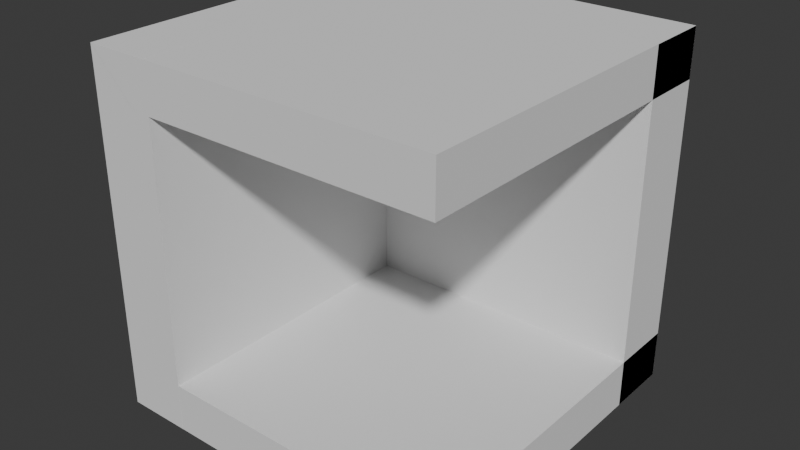 # Source: Boxblend.blend  (saved by Blender 4.0.36; exported with 4.5.12 LTS)
import bpy
from mathutils import Matrix  # noqa: F401  (used for matrix-valued properties, if any)

bpy.ops.wm.read_factory_settings(use_empty=True)
scene = bpy.context.scene
scene.name = 'Scene'

# ---- collections
col_collection = bpy.data.collections.new('Collection'); scene.collection.children.link(col_collection)

# ---- world
world_world = bpy.data.worlds.new('World'); scene.world = world_world
world_world.use_nodes = True; world_world.node_tree.nodes.clear()
_N = world_world.node_tree.nodes; _L = world_world.node_tree.links
n0 = _N.new('ShaderNodeOutputWorld'); n0.name = 'World Output'; n0.location = (300, 300)
n1 = _N.new('ShaderNodeBackground'); n1.name = 'Background'; n1.location = (10, 300)
n1.inputs[0].default_value = (0.05088, 0.05088, 0.05088, 1.0)
_L.new(n1.outputs[0], n0.inputs[0])
n0.is_active_output = True
world_world.color = (0.05088, 0.05088, 0.05088)
world_world.use_sun_shadow = False
world_world.sun_shadow_jitter_overblur = 0.0

# ---- meshes
me_cube_002 = bpy.data.meshes.new('Cube.002')
me_cube_002.from_pydata([(-1.0, -1.0, -1.0), (-1.0, -1.0, -0.7302), (-1.0, 1.0, -1.0), (-1.0, 1.0, -0.7302), (1.0, -1.0, -1.0), (1.0, -1.0, -0.7302), (1.0, 1.0, -1.0), (1.0, 1.0, -0.7302)], [], [(0, 1, 3, 2), (2, 3, 7, 6), (6, 7, 5, 4), (4, 5, 1, 0), (2, 6, 4, 0), (7, 3, 1, 5)])
_uv = me_cube_002.uv_layers.new(name='UVMap')
_uv.uv.foreach_set('vector', [0.375, 0.0, 0.625, 0.0, 0.625, 0.25, 0.375, 0.25, 0.375, 0.25, 0.625, 0.25, 0.625, 0.5, 0.375, 0.5, 0.375, 0.5, 0.625, 0.5, 0.625, 0.75, 0.375, 0.75, 0.375, 0.75, 0.625, 0.75, 0.625, 1.0, 0.375, 1.0, 0.125, 0.5, 0.375, 0.5, 0.375, 0.75, 0.125, 0.75, 0.625, 0.5, 0.875, 0.5, 0.875, 0.75, 0.625, 0.75])
me_cube_002.update()
me_cube_003 = bpy.data.meshes.new('Cube.003')
me_cube_003.from_pydata([(-1.0, -1.0, -1.0), (-1.0, -1.0, -0.6302), (-1.0, 1.0, -1.0), (-1.0, 1.0, -0.6302), (1.0, -1.0, -1.0), (1.0, -1.0, -0.6302), (1.0, 1.0, -1.0), (1.0, 1.0, -0.6302)], [], [(0, 1, 3, 2), (2, 3, 7, 6), (6, 7, 5, 4), (4, 5, 1, 0), (2, 6, 4, 0), (7, 3, 1, 5)])
_uv = me_cube_003.uv_layers.new(name='UVMap')
_uv.uv.foreach_set('vector', [0.375, 0.0, 0.625, 0.0, 0.625, 0.25, 0.375, 0.25, 0.375, 0.25, 0.625, 0.25, 0.625, 0.5, 0.375, 0.5, 0.375, 0.5, 0.625, 0.5, 0.625, 0.75, 0.375, 0.75, 0.375, 0.75, 0.625, 0.75, 0.625, 1.0, 0.375, 1.0, 0.125, 0.5, 0.375, 0.5, 0.375, 0.75, 0.125, 0.75, 0.625, 0.5, 0.875, 0.5, 0.875, 0.75, 0.625, 0.75])
me_cube_003.update()
me_cube_004 = bpy.data.meshes.new('Cube.004')
me_cube_004.from_pydata([(-1.0, -1.0, -1.0), (-1.0, -1.0, -0.6302), (-1.0, 1.0, -1.0), (-1.0, 1.0, -0.6302), (1.0, -1.0, -1.0), (1.0, -1.0, -0.6302), (1.0, 1.0, -1.0), (1.0, 1.0, -0.6302)], [], [(0, 1, 3, 2), (2, 3, 7, 6), (6, 7, 5, 4), (4, 5, 1, 0), (2, 6, 4, 0), (7, 3, 1, 5)])
_uv = me_cube_004.uv_layers.new(name='UVMap')
_uv.uv.foreach_set('vector', [0.375, 0.0, 0.625, 0.0, 0.625, 0.25, 0.375, 0.25, 0.375, 0.25, 0.625, 0.25, 0.625, 0.5, 0.375, 0.5, 0.375, 0.5, 0.625, 0.5, 0.625, 0.75, 0.375, 0.75, 0.375, 0.75, 0.625, 0.75, 0.625, 1.0, 0.375, 1.0, 0.125, 0.5, 0.375, 0.5, 0.375, 0.75, 0.125, 0.75, 0.625, 0.5, 0.875, 0.5, 0.875, 0.75, 0.625, 0.75])
me_cube_004.update()
me_cube_005 = bpy.data.meshes.new('Cube.005')
me_cube_005.from_pydata([(-1.0, -1.0, -1.0), (-1.0, -1.0, -0.7302), (-1.0, 1.0, -1.0), (-1.0, 1.0, -0.7302), (1.0, -1.0, -1.0), (1.0, -1.0, -0.7302), (1.0, 1.0, -1.0), (1.0, 1.0, -0.7302)], [], [(0, 1, 3, 2), (2, 3, 7, 6), (6, 7, 5, 4), (4, 5, 1, 0), (2, 6, 4, 0), (7, 3, 1, 5)])
_uv = me_cube_005.uv_layers.new(name='UVMap')
_uv.uv.foreach_set('vector', [0.375, 0.0, 0.625, 0.0, 0.625, 0.25, 0.375, 0.25, 0.375, 0.25, 0.625, 0.25, 0.625, 0.5, 0.375, 0.5, 0.375, 0.5, 0.625, 0.5, 0.625, 0.75, 0.375, 0.75, 0.375, 0.75, 0.625, 0.75, 0.625, 1.0, 0.375, 1.0, 0.125, 0.5, 0.375, 0.5, 0.375, 0.75, 0.125, 0.75, 0.625, 0.5, 0.875, 0.5, 0.875, 0.75, 0.625, 0.75])
me_cube_005.update()

# ---- objects
ob_bottom = bpy.data.objects.new('bottom', me_cube_002)
ob_right = bpy.data.objects.new('Right', me_cube_003)
ob_top = bpy.data.objects.new('Top', me_cube_004)
ob_left = bpy.data.objects.new('Left', me_cube_005)

# ---- transforms, parenting, visibility, modifiers, constraints
ob_bottom.location = (0.0, 0.0, 0.0)
ob_right.location = (0.0, 0.0, 0.0)
ob_right.rotation_euler = (1.571, -0.0, 0.0)
ob_top.location = (0.0, 0.0, 0.0)
ob_top.rotation_euler = (3.142, -1.571, 0.0)
ob_left.location = (0.0, 0.0, 0.0)
ob_left.rotation_euler = (3.142, -0.0, 0.0)

# ---- collection membership
col_collection.objects.link(ob_bottom)
col_collection.objects.link(ob_right)
col_collection.objects.link(ob_top)
col_collection.objects.link(ob_left)

# ---- scene / render settings (as saved in the file)
scene.frame_start = 1; scene.frame_end = 250; scene.frame_set(1)
scene.render.engine = 'BLENDER_EEVEE_NEXT'
scene.cycles.sampling_pattern = 'TABULATED_SOBOL'
bpy.context.view_layer.update()

# ---- added for rendering (the .blend has no active camera and no usable light): camera, sun
cam_auto = bpy.data.cameras.new('AutoCamera')
cam_auto.lens = 50.0
cam_auto.sensor_width = 36.0
cam_auto.clip_end = 1000.0
ob_auto_camera = bpy.data.objects.new('AutoCamera', cam_auto)
scene.collection.objects.link(ob_auto_camera)
ob_auto_camera.location = (3.20507, -3.84609, 2.56406)
ob_auto_camera.rotation_euler = (1.09748, -7.21219e-08, 0.694738)
scene.camera = ob_auto_camera
light_auto_sun = bpy.data.lights.new('AutoSun', 'SUN')
light_auto_sun.energy = 3.0
light_auto_sun.angle = 0.0523599
ob_auto_sun = bpy.data.objects.new('AutoSun', light_auto_sun)
scene.collection.objects.link(ob_auto_sun)
ob_auto_sun.rotation_euler = (0.872665, 0.174533, 0.523599)
bpy.context.view_layer.update()
